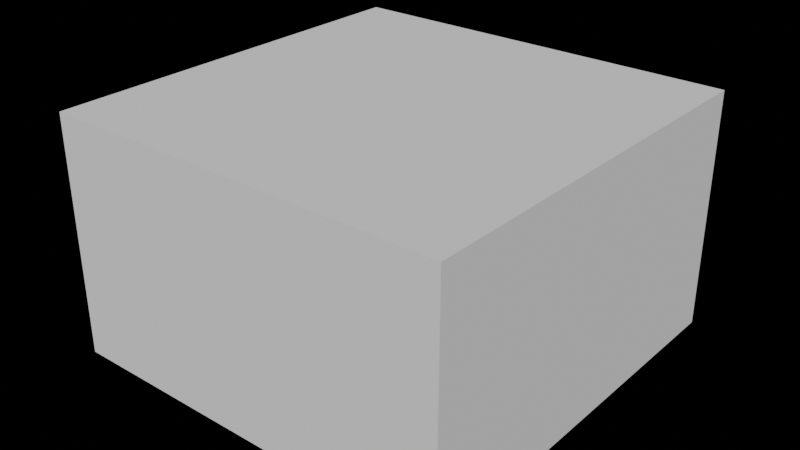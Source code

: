 # Source: sauna_hare.blend  (saved by Blender 4.0.36; exported with 4.5.12 LTS)
import bpy
from mathutils import Matrix  # noqa: F401  (used for matrix-valued properties, if any)

bpy.ops.wm.read_factory_settings(use_empty=True)
scene = bpy.context.scene
scene.name = 'Scene'

# ---- collections
col_collection = bpy.data.collections.new('Collection'); scene.collection.children.link(col_collection)
col_reference = bpy.data.collections.new('reference'); scene.collection.children.link(col_reference)

# ---- world
world_world = bpy.data.worlds.new('World'); scene.world = world_world
world_world.use_nodes = True; world_world.node_tree.nodes.clear()
_N = world_world.node_tree.nodes; _L = world_world.node_tree.links
n0 = _N.new('ShaderNodeOutputWorld'); n0.name = 'World Output'; n0.location = (300, 300)
n1 = _N.new('ShaderNodeBackground'); n1.name = 'Background'; n1.location = (10, 300)
n1.inputs[0].default_value = (0.0, 0.0, 0.0, 1.0)
_L.new(n1.outputs[0], n0.inputs[0])
n0.is_active_output = True
world_world.color = (0.05088, 0.05088, 0.05088)
world_world.use_sun_shadow = False
world_world.sun_shadow_jitter_overblur = 0.0

# ---- meshes
me_hare = bpy.data.meshes.new('hare')
me_hare.from_pydata([(-9.843, -9.843, 0.02586), (-9.843, -9.843, 11.68), (-9.843, 9.843, 0.02586), (-9.843, 9.843, 11.68), (9.843, -9.843, 0.02586), (9.843, -9.843, 11.68), (9.843, 9.843, 0.02586), (9.843, 9.843, 11.68)], [], [(0, 1, 3, 2), (2, 3, 7, 6), (6, 7, 5, 4), (4, 5, 1, 0), (2, 6, 4, 0), (7, 3, 1, 5)])
_uv = me_hare.uv_layers.new(name='UVMap')
_uv.uv.foreach_set('vector', [0.375, 0.0, 0.625, 0.0, 0.625, 0.25, 0.375, 0.25, 0.375, 0.25, 0.625, 0.25, 0.625, 0.5, 0.375, 0.5, 0.375, 0.5, 0.625, 0.5, 0.625, 0.75, 0.375, 0.75, 0.375, 0.75, 0.625, 0.75, 0.625, 1.0, 0.375, 1.0, 0.125, 0.5, 0.375, 0.5, 0.375, 0.75, 0.125, 0.75, 0.625, 0.5, 0.875, 0.5, 0.875, 0.75, 0.625, 0.75])
me_hare.update()

# ---- objects
ob_hare = bpy.data.objects.new('hare', me_hare)
ob_side = bpy.data.objects.new('side', None)
ob_front = bpy.data.objects.new('front', None)
ob_back = bpy.data.objects.new('back', None)

# ---- transforms, parenting, visibility, modifiers, constraints
ob_hare.location = (0.0, 0.0, 0.0)
ob_side.location = (2.034e-15, -1.456, 9.161)
ob_side.rotation_euler = (1.571, -0.0, 1.571)
ob_side.scale = (-5.407, 5.407, 5.407)
ob_side.empty_display_type = 'IMAGE'
ob_side.empty_display_size = 5.0
ob_side.show_empty_image_perspective = False
ob_front.location = (0.5708, 3.835e-09, 11.66)
ob_front.rotation_euler = (1.571, -0.0, -0.0)
ob_front.scale = (6.016, 5.665, 5.665)
ob_front.empty_display_type = 'IMAGE'
ob_front.empty_display_size = 5.0
ob_front.show_empty_image_perspective = False
ob_front.empty_image_side = 'FRONT'
ob_front.color = (1.0, 1.0, 1.0, 0.5077)
ob_back.location = (1.853, -3.17e-08, 10.31)
ob_back.rotation_euler = (1.571, -0.05876, 3.142)
ob_back.scale = (6.418, 6.599, 6.6)
ob_back.empty_display_type = 'IMAGE'
ob_back.empty_display_size = 5.0
ob_back.show_empty_image_perspective = False
ob_back.empty_image_side = 'FRONT'

# ---- collection membership
scene.collection.objects.link(ob_hare)
col_reference.objects.link(ob_side)
col_reference.objects.link(ob_front)
col_reference.objects.link(ob_back)

# ---- scene / render settings (as saved in the file)
scene.frame_start = 0; scene.frame_end = 59; scene.frame_set(0)
scene.render.engine = 'BLENDER_EEVEE_NEXT'
scene.render.hair_type = 'STRIP'
scene.render.use_persistent_data = True
scene.cycles.samples = 1024
scene.cycles.sampling_pattern = 'TABULATED_SOBOL'
scene.cycles.max_bounces = 6
scene.eevee.use_gtao = True
scene.eevee.use_raytracing = True
scene.view_settings.view_transform = 'Filmic'
scene.unit_settings.scale_length = 0.0254
bpy.context.view_layer.update()

# ---- added for rendering (the .blend has no active camera and no usable light): camera, sun
cam_auto = bpy.data.cameras.new('AutoCamera')
cam_auto.lens = 50.0
cam_auto.sensor_width = 36.0
cam_auto.clip_end = 1000.0
ob_auto_camera = bpy.data.objects.new('AutoCamera', cam_auto)
scene.collection.objects.link(ob_auto_camera)
ob_auto_camera.location = (27.922, -33.5064, 28.1889)
ob_auto_camera.rotation_euler = (1.09748, -7.21219e-08, 0.694738)
scene.camera = ob_auto_camera
light_auto_sun = bpy.data.lights.new('AutoSun', 'SUN')
light_auto_sun.energy = 3.0
light_auto_sun.angle = 0.0523599
ob_auto_sun = bpy.data.objects.new('AutoSun', light_auto_sun)
scene.collection.objects.link(ob_auto_sun)
ob_auto_sun.rotation_euler = (0.872665, 0.174533, 0.523599)
bpy.context.view_layer.update()
